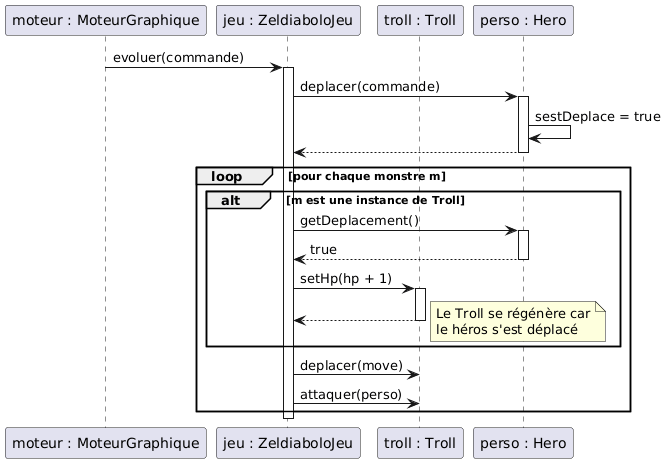

The diagram above was rendered by PlantUML. Its source (embedded in the PNG):
@startuml
participant "moteur : MoteurGraphique" as Moteur
participant "jeu : ZeldiaboloJeu" as Jeu
participant "troll : Troll" as Troll
participant "perso : Hero" as Hero

Moteur -> Jeu : evoluer(commande)
activate Jeu

Jeu -> Hero : deplacer(commande)
activate Hero
Hero -> Hero : sestDeplace = true
return

loop pour chaque monstre m
    alt m est une instance de Troll
        Jeu -> Hero : getDeplacement()
        activate Hero
        return true
        
        Jeu -> Troll : setHp(hp + 1)
        activate Troll
        return
        note right: Le Troll se régénère car\nle héros s'est déplacé
    end
    
    Jeu -> Troll : deplacer(move)
    Jeu -> Troll : attaquer(perso)
end

deactivate Jeu
@enduml